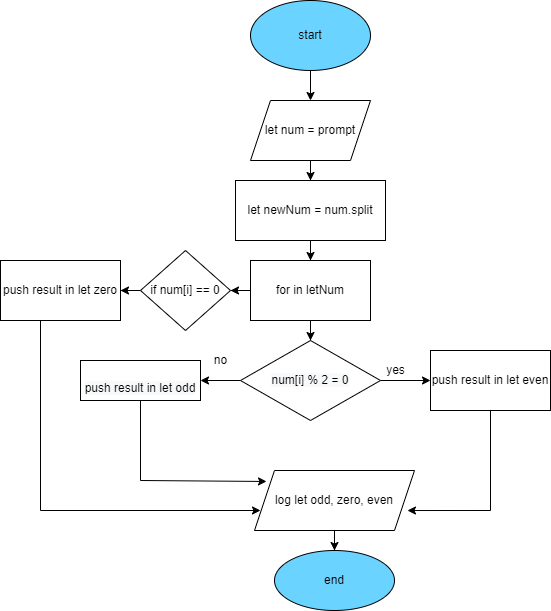

The diagram above was exported from draw.io. Its source (the exported page's mxGraphModel, read from the mxfile embedded in the PNG):
<mxGraphModel dx="1108" dy="492" grid="1" gridSize="10" guides="1" tooltips="1" connect="1" arrows="1" fold="1" page="1" pageScale="1" pageWidth="827" pageHeight="1169" math="0" shadow="0">
  <root>
    <mxCell id="WIyWlLk6GJQsqaUBKTNV-0" />
    <mxCell id="WIyWlLk6GJQsqaUBKTNV-1" parent="WIyWlLk6GJQsqaUBKTNV-0" />
    <mxCell id="KrUx3JFns_PtG0VmckRJ-2" value="" style="edgeStyle=orthogonalEdgeStyle;rounded=0;orthogonalLoop=1;jettySize=auto;html=1;" edge="1" parent="WIyWlLk6GJQsqaUBKTNV-1" source="KrUx3JFns_PtG0VmckRJ-0" target="KrUx3JFns_PtG0VmckRJ-1">
      <mxGeometry relative="1" as="geometry" />
    </mxCell>
    <mxCell id="KrUx3JFns_PtG0VmckRJ-0" value="start" style="ellipse;whiteSpace=wrap;html=1;fillColor=#6BD3FF;" vertex="1" parent="WIyWlLk6GJQsqaUBKTNV-1">
      <mxGeometry x="330" y="10" width="120" height="70" as="geometry" />
    </mxCell>
    <mxCell id="KrUx3JFns_PtG0VmckRJ-4" value="" style="edgeStyle=orthogonalEdgeStyle;rounded=0;orthogonalLoop=1;jettySize=auto;html=1;" edge="1" parent="WIyWlLk6GJQsqaUBKTNV-1" source="KrUx3JFns_PtG0VmckRJ-1" target="KrUx3JFns_PtG0VmckRJ-3">
      <mxGeometry relative="1" as="geometry" />
    </mxCell>
    <mxCell id="KrUx3JFns_PtG0VmckRJ-1" value="let num = prompt" style="shape=parallelogram;perimeter=parallelogramPerimeter;whiteSpace=wrap;html=1;fixedSize=1;" vertex="1" parent="WIyWlLk6GJQsqaUBKTNV-1">
      <mxGeometry x="330" y="110" width="120" height="60" as="geometry" />
    </mxCell>
    <mxCell id="KrUx3JFns_PtG0VmckRJ-6" value="" style="edgeStyle=orthogonalEdgeStyle;rounded=0;orthogonalLoop=1;jettySize=auto;html=1;" edge="1" parent="WIyWlLk6GJQsqaUBKTNV-1" source="KrUx3JFns_PtG0VmckRJ-3" target="KrUx3JFns_PtG0VmckRJ-5">
      <mxGeometry relative="1" as="geometry" />
    </mxCell>
    <mxCell id="KrUx3JFns_PtG0VmckRJ-3" value="let newNum = num.split" style="whiteSpace=wrap;html=1;" vertex="1" parent="WIyWlLk6GJQsqaUBKTNV-1">
      <mxGeometry x="315" y="190" width="150" height="60" as="geometry" />
    </mxCell>
    <mxCell id="KrUx3JFns_PtG0VmckRJ-10" value="" style="edgeStyle=orthogonalEdgeStyle;rounded=0;orthogonalLoop=1;jettySize=auto;html=1;" edge="1" parent="WIyWlLk6GJQsqaUBKTNV-1" source="KrUx3JFns_PtG0VmckRJ-5" target="KrUx3JFns_PtG0VmckRJ-9">
      <mxGeometry relative="1" as="geometry" />
    </mxCell>
    <mxCell id="KrUx3JFns_PtG0VmckRJ-18" value="" style="edgeStyle=orthogonalEdgeStyle;rounded=0;orthogonalLoop=1;jettySize=auto;html=1;" edge="1" parent="WIyWlLk6GJQsqaUBKTNV-1" source="KrUx3JFns_PtG0VmckRJ-5" target="KrUx3JFns_PtG0VmckRJ-17">
      <mxGeometry relative="1" as="geometry" />
    </mxCell>
    <mxCell id="KrUx3JFns_PtG0VmckRJ-5" value="for in letNum" style="whiteSpace=wrap;html=1;" vertex="1" parent="WIyWlLk6GJQsqaUBKTNV-1">
      <mxGeometry x="330" y="270" width="120" height="60" as="geometry" />
    </mxCell>
    <mxCell id="KrUx3JFns_PtG0VmckRJ-12" value="" style="edgeStyle=orthogonalEdgeStyle;rounded=0;orthogonalLoop=1;jettySize=auto;html=1;" edge="1" parent="WIyWlLk6GJQsqaUBKTNV-1" source="KrUx3JFns_PtG0VmckRJ-9" target="KrUx3JFns_PtG0VmckRJ-11">
      <mxGeometry relative="1" as="geometry" />
    </mxCell>
    <mxCell id="KrUx3JFns_PtG0VmckRJ-15" value="" style="edgeStyle=orthogonalEdgeStyle;rounded=0;orthogonalLoop=1;jettySize=auto;html=1;" edge="1" parent="WIyWlLk6GJQsqaUBKTNV-1" source="KrUx3JFns_PtG0VmckRJ-9" target="KrUx3JFns_PtG0VmckRJ-14">
      <mxGeometry relative="1" as="geometry" />
    </mxCell>
    <mxCell id="KrUx3JFns_PtG0VmckRJ-9" value="&#10;&#10;&lt;span style=&quot;color: rgb(0, 0, 0); font-family: helvetica; font-size: 12px; font-style: normal; font-weight: 400; letter-spacing: normal; text-align: center; text-indent: 0px; text-transform: none; word-spacing: 0px; background-color: rgb(248, 249, 250); display: inline; float: none;&quot;&gt;num[i] % 2 = 0&lt;/span&gt;&#10;&#10;" style="rhombus;whiteSpace=wrap;html=1;" vertex="1" parent="WIyWlLk6GJQsqaUBKTNV-1">
      <mxGeometry x="320" y="350" width="140" height="80" as="geometry" />
    </mxCell>
    <mxCell id="KrUx3JFns_PtG0VmckRJ-24" style="edgeStyle=orthogonalEdgeStyle;rounded=0;orthogonalLoop=1;jettySize=auto;html=1;entryX=0.956;entryY=0.667;entryDx=0;entryDy=0;entryPerimeter=0;" edge="1" parent="WIyWlLk6GJQsqaUBKTNV-1" source="KrUx3JFns_PtG0VmckRJ-11" target="KrUx3JFns_PtG0VmckRJ-27">
      <mxGeometry relative="1" as="geometry">
        <mxPoint x="460" y="520" as="targetPoint" />
        <Array as="points">
          <mxPoint x="570" y="520" />
        </Array>
      </mxGeometry>
    </mxCell>
    <mxCell id="KrUx3JFns_PtG0VmckRJ-11" value="push result in let even" style="whiteSpace=wrap;html=1;" vertex="1" parent="WIyWlLk6GJQsqaUBKTNV-1">
      <mxGeometry x="510" y="360" width="120" height="60" as="geometry" />
    </mxCell>
    <mxCell id="KrUx3JFns_PtG0VmckRJ-13" value="yes" style="text;html=1;align=center;verticalAlign=middle;resizable=0;points=[];autosize=1;strokeColor=none;fillColor=none;" vertex="1" parent="WIyWlLk6GJQsqaUBKTNV-1">
      <mxGeometry x="460" y="370" width="30" height="20" as="geometry" />
    </mxCell>
    <mxCell id="KrUx3JFns_PtG0VmckRJ-23" style="edgeStyle=orthogonalEdgeStyle;rounded=0;orthogonalLoop=1;jettySize=auto;html=1;entryX=0.075;entryY=0.183;entryDx=0;entryDy=0;entryPerimeter=0;" edge="1" parent="WIyWlLk6GJQsqaUBKTNV-1" source="KrUx3JFns_PtG0VmckRJ-14" target="KrUx3JFns_PtG0VmckRJ-27">
      <mxGeometry relative="1" as="geometry">
        <mxPoint x="360.3137303340311" y="490" as="targetPoint" />
        <Array as="points">
          <mxPoint x="220" y="490" />
        </Array>
      </mxGeometry>
    </mxCell>
    <mxCell id="KrUx3JFns_PtG0VmckRJ-14" value="&lt;br&gt;&lt;span style=&quot;color: rgb(0 , 0 , 0) ; font-family: &amp;#34;helvetica&amp;#34; ; font-size: 12px ; font-style: normal ; font-weight: 400 ; letter-spacing: normal ; text-align: center ; text-indent: 0px ; text-transform: none ; word-spacing: 0px ; background-color: rgb(248 , 249 , 250) ; display: inline ; float: none&quot;&gt;push result in let odd&lt;/span&gt;" style="whiteSpace=wrap;html=1;" vertex="1" parent="WIyWlLk6GJQsqaUBKTNV-1">
      <mxGeometry x="160" y="370" width="120" height="40" as="geometry" />
    </mxCell>
    <mxCell id="KrUx3JFns_PtG0VmckRJ-16" value="no" style="text;html=1;align=center;verticalAlign=middle;resizable=0;points=[];autosize=1;strokeColor=none;fillColor=none;" vertex="1" parent="WIyWlLk6GJQsqaUBKTNV-1">
      <mxGeometry x="285" y="360" width="30" height="20" as="geometry" />
    </mxCell>
    <mxCell id="KrUx3JFns_PtG0VmckRJ-20" value="" style="edgeStyle=orthogonalEdgeStyle;rounded=0;orthogonalLoop=1;jettySize=auto;html=1;" edge="1" parent="WIyWlLk6GJQsqaUBKTNV-1" source="KrUx3JFns_PtG0VmckRJ-17" target="KrUx3JFns_PtG0VmckRJ-19">
      <mxGeometry relative="1" as="geometry" />
    </mxCell>
    <mxCell id="KrUx3JFns_PtG0VmckRJ-17" value="if num[i] == 0" style="rhombus;whiteSpace=wrap;html=1;" vertex="1" parent="WIyWlLk6GJQsqaUBKTNV-1">
      <mxGeometry x="220" y="260" width="90" height="80" as="geometry" />
    </mxCell>
    <mxCell id="KrUx3JFns_PtG0VmckRJ-22" style="edgeStyle=orthogonalEdgeStyle;rounded=0;orthogonalLoop=1;jettySize=auto;html=1;" edge="1" parent="WIyWlLk6GJQsqaUBKTNV-1" source="KrUx3JFns_PtG0VmckRJ-19">
      <mxGeometry relative="1" as="geometry">
        <mxPoint x="340" y="520" as="targetPoint" />
        <Array as="points">
          <mxPoint x="120" y="520" />
        </Array>
      </mxGeometry>
    </mxCell>
    <mxCell id="KrUx3JFns_PtG0VmckRJ-19" value="&lt;span&gt;push result in let zero&lt;/span&gt;" style="whiteSpace=wrap;html=1;" vertex="1" parent="WIyWlLk6GJQsqaUBKTNV-1">
      <mxGeometry x="80" y="270" width="120" height="60" as="geometry" />
    </mxCell>
    <mxCell id="KrUx3JFns_PtG0VmckRJ-29" value="" style="edgeStyle=orthogonalEdgeStyle;rounded=0;orthogonalLoop=1;jettySize=auto;html=1;" edge="1" parent="WIyWlLk6GJQsqaUBKTNV-1" source="KrUx3JFns_PtG0VmckRJ-27" target="KrUx3JFns_PtG0VmckRJ-28">
      <mxGeometry relative="1" as="geometry" />
    </mxCell>
    <mxCell id="KrUx3JFns_PtG0VmckRJ-27" value="log let odd, zero, even" style="shape=parallelogram;perimeter=parallelogramPerimeter;whiteSpace=wrap;html=1;fixedSize=1;fillColor=#FFFFFF;" vertex="1" parent="WIyWlLk6GJQsqaUBKTNV-1">
      <mxGeometry x="334" y="480" width="160" height="60" as="geometry" />
    </mxCell>
    <mxCell id="KrUx3JFns_PtG0VmckRJ-28" value="end" style="ellipse;whiteSpace=wrap;html=1;fillColor=#6BD3FF;" vertex="1" parent="WIyWlLk6GJQsqaUBKTNV-1">
      <mxGeometry x="354" y="560" width="120" height="60" as="geometry" />
    </mxCell>
  </root>
</mxGraphModel>